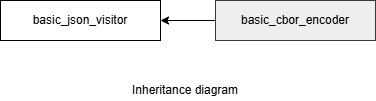

The diagram above was exported from draw.io. Its source (the exported page's mxGraphModel, read from the mxfile embedded in the PNG):
<mxGraphModel dx="1050" dy="618" grid="1" gridSize="10" guides="1" tooltips="1" connect="1" arrows="1" fold="1" page="1" pageScale="1" pageWidth="850" pageHeight="1100" math="0" shadow="0">
  <root>
    <mxCell id="0" />
    <mxCell id="1" parent="0" />
    <mxCell id="ENTxnKQSh2CqKtWMmYxJ-1" value="basic_json_visitor" style="rounded=0;whiteSpace=wrap;html=1;" parent="1" vertex="1">
      <mxGeometry x="40" y="120" width="160" height="40" as="geometry" />
    </mxCell>
    <mxCell id="ENTxnKQSh2CqKtWMmYxJ-7" value="basic_cbor_encoder&lt;br&gt;" style="rounded=0;whiteSpace=wrap;html=1;fillColor=#eeeeee;strokeColor=#36393d;" parent="1" vertex="1">
      <mxGeometry x="255" y="120" width="160" height="40" as="geometry" />
    </mxCell>
    <mxCell id="gvMh2KNXaReg-WQKevKe-7" value="Inheritance diagram" style="text;html=1;strokeColor=none;fillColor=none;align=center;verticalAlign=middle;whiteSpace=wrap;rounded=0;" parent="1" vertex="1">
      <mxGeometry x="160" y="200" width="130" height="20" as="geometry" />
    </mxCell>
    <mxCell id="Qk76QZ5kiC5Y85LuFOJ1-7" value="" style="endArrow=classic;html=1;exitX=0;exitY=0.5;exitDx=0;exitDy=0;entryX=1;entryY=0.5;entryDx=0;entryDy=0;" parent="1" source="ENTxnKQSh2CqKtWMmYxJ-7" edge="1">
      <mxGeometry width="50" height="50" relative="1" as="geometry">
        <mxPoint x="230" y="300" as="sourcePoint" />
        <mxPoint x="200" y="140" as="targetPoint" />
      </mxGeometry>
    </mxCell>
  </root>
</mxGraphModel>